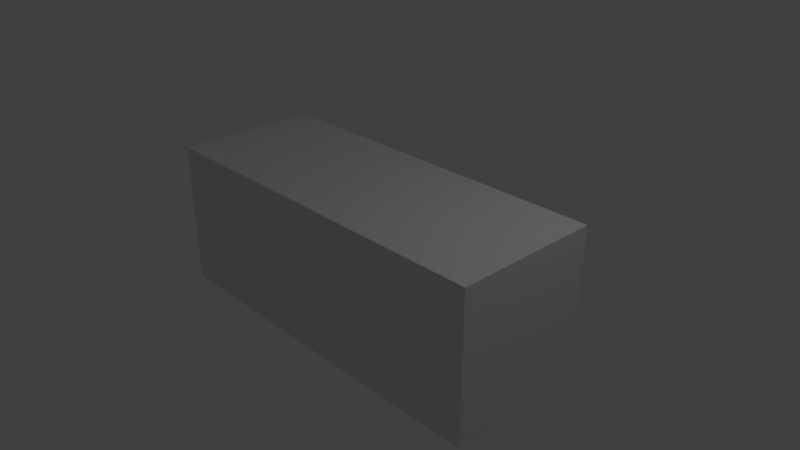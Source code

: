 # Source: building_level_1_two.blend  (saved by Blender 2.79.0; exported with 4.5.12 LTS)
import bpy
from mathutils import Matrix  # noqa: F401  (used for matrix-valued properties, if any)

bpy.ops.wm.read_factory_settings(use_empty=True)
scene = bpy.context.scene
scene.name = 'Scene'

# ---- collections
col_collection_1 = bpy.data.collections.new('Collection 1'); scene.collection.children.link(col_collection_1)

# ---- materials (node trees are filled in below, after node groups)
mat_material = bpy.data.materials.new('Material')
mat_material.alpha_threshold = 0.0
mat_material.use_transparent_shadow = False
mat_material.roughness = 0.5
mat_material.line_color = (0.0, 0.0, 0.0, 1.0)

# ---- material node trees

# ---- world
world_world = bpy.data.worlds.new('World'); scene.world = world_world
world_world.color = (0.05088, 0.05088, 0.05088)
world_world.use_sun_shadow = False
world_world.sun_shadow_jitter_overblur = 0.0
world_world.cycles.sampling_method = 'MANUAL'

# ---- cameras
cam_camera = bpy.data.cameras.new('Camera')
cam_camera.clip_end = 100.0
cam_camera.lens = 35.0
cam_camera.sensor_width = 32.0
cam_camera.sensor_height = 18.0
cam_camera.ortho_scale = 7.314
cam_camera.dof.focus_distance = 0.0
cam_camera.dof.aperture_fstop = 128.0

# ---- lights
light_lamp = bpy.data.lights.new('Lamp', 'POINT')
light_lamp.transmission_factor = 0.0
light_lamp.cutoff_distance = 30.0
light_lamp.energy = 100.0
light_lamp.shadow_buffer_clip_start = 1.001
light_lamp.shadow_soft_size = 0.1
light_lamp.shadow_maximum_resolution = 0.006
light_lamp.use_absolute_resolution = True

# ---- meshes
me_cube = bpy.data.meshes.new('Cube')
me_cube.from_pydata([(1.0, 1.0, -1.0), (1.0, -1.0, -1.0), (-1.0, -1.0, -1.0), (-1.0, 1.0, -1.0), (1.0, 1.0, 1.0), (1.0, -1.0, 1.0), (-1.0, -1.0, 1.0), (-1.0, 1.0, 1.0)], [], [(0, 1, 2, 3), (4, 7, 6, 5), (0, 4, 5, 1), (1, 5, 6, 2), (2, 6, 7, 3), (4, 0, 3, 7)])
_uv = me_cube.uv_layers.new(name='UVMap')
_uv.uv.foreach_set('vector', [0.3331, 0.6665, 0.0001998, 0.6665, 0.0001998, 0.3335, 0.3331, 0.3335, 0.3331, 0.3331, 0.0001998, 0.3331, 0.0001998, 0.0001999, 0.3331, 0.0001998, 0.6665, 0.0001998, 0.6665, 0.3331, 0.3335, 0.3331, 0.3335, 0.0001998, 0.6665, 0.3335, 0.6665, 0.6665, 0.3335, 0.6665, 0.3335, 0.3335, 0.6669, 0.3331, 0.6669, 0.0001998, 0.9998, 0.0001998, 0.9998, 0.3331, 0.3331, 0.6669, 0.3331, 0.9998, 0.0001999, 0.9998, 0.0001998, 0.6669])
me_cube.materials.append(mat_material)
me_cube.use_remesh_preserve_volume = False
me_cube.use_remesh_preserve_attributes = False
me_cube.use_mirror_vertex_groups = False
me_cube.update()

# ---- objects
ob_cube = bpy.data.objects.new('Cube', me_cube)
ob_lamp = bpy.data.objects.new('Lamp', light_lamp)
ob_camera = bpy.data.objects.new('Camera', cam_camera)

# ---- transforms, parenting, visibility, modifiers, constraints
ob_cube.location = (0.0, 0.0, 0.0)
ob_cube.scale = (2.563, 1.0, 1.0)
ob_cube.lock_rotations_4d = False
ob_cube.empty_display_type = 'ARROWS'
ob_cube.lineart.crease_threshold = 0.0
ob_lamp.location = (4.076, 1.005, 5.904)
ob_lamp.rotation_euler = (0.6503, 0.05522, 1.866)
ob_lamp.lock_rotations_4d = False
ob_lamp.empty_display_type = 'ARROWS'
ob_lamp.color = (0.0, 0.0, 0.0, 0.0)
ob_lamp.lineart.crease_threshold = 0.0
ob_camera.location = (7.481, -6.508, 5.344)
ob_camera.rotation_euler = (1.109, 0.0, 0.8149)
ob_camera.lock_rotations_4d = False
ob_camera.empty_display_type = 'ARROWS'
ob_camera.color = (0.0, 0.0, 0.0, 0.0)
ob_camera.display_type = 'WIRE'
ob_camera.lineart.crease_threshold = 0.0

# ---- collection membership
col_collection_1.objects.link(ob_cube)
col_collection_1.objects.link(ob_lamp)
col_collection_1.objects.link(ob_camera)

# ---- scene / render settings (as saved in the file)
scene.camera = ob_camera
scene.frame_start = 1; scene.frame_end = 250; scene.frame_set(1)
scene.render.engine = 'BLENDER_EEVEE_NEXT'
scene.render.resolution_percentage = 50
scene.render.dither_intensity = 0.0
scene.cycles.use_denoising = False
scene.cycles.samples = 128
scene.cycles.sampling_pattern = 'TABULATED_SOBOL'
scene.cycles.use_adaptive_sampling = False
scene.cycles.use_light_tree = False
scene.cycles.blur_glossy = 0.0
scene.cycles.sample_clamp_indirect = 0.0
scene.view_settings.view_transform = 'Standard'
bpy.context.view_layer.update()
